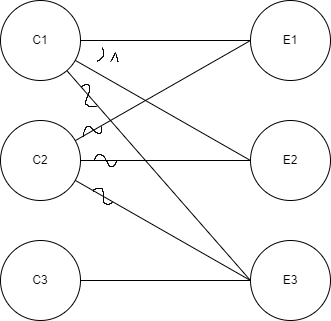

The diagram above was exported from draw.io. Its source (the exported page's mxGraphModel, read from the mxfile embedded in the PNG):
<mxGraphModel dx="1038" dy="528" grid="1" gridSize="10" guides="1" tooltips="1" connect="1" arrows="1" fold="1" page="1" pageScale="1" pageWidth="850" pageHeight="1100" math="0" shadow="0">
  <root>
    <mxCell id="G5i6v9N3gmoFOE7HRN_s-0" />
    <mxCell id="G5i6v9N3gmoFOE7HRN_s-1" parent="G5i6v9N3gmoFOE7HRN_s-0" />
    <mxCell id="NzAAkGtGaMaMqZg8cYUZ-80" style="edgeStyle=none;rounded=0;orthogonalLoop=1;jettySize=auto;html=1;endArrow=none;endFill=0;" edge="1" parent="G5i6v9N3gmoFOE7HRN_s-1" source="NzAAkGtGaMaMqZg8cYUZ-0" target="NzAAkGtGaMaMqZg8cYUZ-69">
      <mxGeometry relative="1" as="geometry" />
    </mxCell>
    <mxCell id="NzAAkGtGaMaMqZg8cYUZ-81" style="edgeStyle=none;rounded=0;orthogonalLoop=1;jettySize=auto;html=1;entryX=0;entryY=0.5;entryDx=0;entryDy=0;endArrow=none;endFill=0;" edge="1" parent="G5i6v9N3gmoFOE7HRN_s-1" source="NzAAkGtGaMaMqZg8cYUZ-0" target="NzAAkGtGaMaMqZg8cYUZ-72">
      <mxGeometry relative="1" as="geometry" />
    </mxCell>
    <mxCell id="NzAAkGtGaMaMqZg8cYUZ-84" style="edgeStyle=none;rounded=0;orthogonalLoop=1;jettySize=auto;html=1;entryX=0;entryY=0.5;entryDx=0;entryDy=0;endArrow=none;endFill=0;" edge="1" parent="G5i6v9N3gmoFOE7HRN_s-1" source="NzAAkGtGaMaMqZg8cYUZ-0" target="NzAAkGtGaMaMqZg8cYUZ-74">
      <mxGeometry relative="1" as="geometry" />
    </mxCell>
    <mxCell id="NzAAkGtGaMaMqZg8cYUZ-0" value="C1" style="ellipse;whiteSpace=wrap;html=1;aspect=fixed;" vertex="1" parent="G5i6v9N3gmoFOE7HRN_s-1">
      <mxGeometry x="40" y="80" width="80" height="80" as="geometry" />
    </mxCell>
    <mxCell id="NzAAkGtGaMaMqZg8cYUZ-82" style="edgeStyle=none;rounded=0;orthogonalLoop=1;jettySize=auto;html=1;entryX=0;entryY=0.5;entryDx=0;entryDy=0;endArrow=none;endFill=0;" edge="1" parent="G5i6v9N3gmoFOE7HRN_s-1" source="NzAAkGtGaMaMqZg8cYUZ-1" target="NzAAkGtGaMaMqZg8cYUZ-69">
      <mxGeometry relative="1" as="geometry" />
    </mxCell>
    <mxCell id="NzAAkGtGaMaMqZg8cYUZ-83" style="edgeStyle=none;rounded=0;orthogonalLoop=1;jettySize=auto;html=1;entryX=0;entryY=0.5;entryDx=0;entryDy=0;endArrow=none;endFill=0;" edge="1" parent="G5i6v9N3gmoFOE7HRN_s-1" source="NzAAkGtGaMaMqZg8cYUZ-1" target="NzAAkGtGaMaMqZg8cYUZ-72">
      <mxGeometry relative="1" as="geometry" />
    </mxCell>
    <mxCell id="NzAAkGtGaMaMqZg8cYUZ-85" style="edgeStyle=none;rounded=0;orthogonalLoop=1;jettySize=auto;html=1;endArrow=none;endFill=0;" edge="1" parent="G5i6v9N3gmoFOE7HRN_s-1" source="NzAAkGtGaMaMqZg8cYUZ-1">
      <mxGeometry relative="1" as="geometry">
        <mxPoint x="290" y="360" as="targetPoint" />
      </mxGeometry>
    </mxCell>
    <mxCell id="NzAAkGtGaMaMqZg8cYUZ-1" value="C2" style="ellipse;whiteSpace=wrap;html=1;aspect=fixed;" vertex="1" parent="G5i6v9N3gmoFOE7HRN_s-1">
      <mxGeometry x="40" y="200" width="80" height="80" as="geometry" />
    </mxCell>
    <mxCell id="NzAAkGtGaMaMqZg8cYUZ-79" style="edgeStyle=none;rounded=0;orthogonalLoop=1;jettySize=auto;html=1;entryX=0;entryY=0.5;entryDx=0;entryDy=0;endArrow=none;endFill=0;" edge="1" parent="G5i6v9N3gmoFOE7HRN_s-1" source="NzAAkGtGaMaMqZg8cYUZ-13" target="NzAAkGtGaMaMqZg8cYUZ-74">
      <mxGeometry relative="1" as="geometry" />
    </mxCell>
    <mxCell id="NzAAkGtGaMaMqZg8cYUZ-13" value="C3" style="ellipse;whiteSpace=wrap;html=1;aspect=fixed;" vertex="1" parent="G5i6v9N3gmoFOE7HRN_s-1">
      <mxGeometry x="40" y="320" width="80" height="80" as="geometry" />
    </mxCell>
    <mxCell id="NzAAkGtGaMaMqZg8cYUZ-69" value="E1" style="ellipse;whiteSpace=wrap;html=1;aspect=fixed;" vertex="1" parent="G5i6v9N3gmoFOE7HRN_s-1">
      <mxGeometry x="290" y="80" width="80" height="80" as="geometry" />
    </mxCell>
    <mxCell id="NzAAkGtGaMaMqZg8cYUZ-72" value="E2" style="ellipse;whiteSpace=wrap;html=1;aspect=fixed;" vertex="1" parent="G5i6v9N3gmoFOE7HRN_s-1">
      <mxGeometry x="290" y="200" width="80" height="80" as="geometry" />
    </mxCell>
    <mxCell id="NzAAkGtGaMaMqZg8cYUZ-74" value="E3" style="ellipse;whiteSpace=wrap;html=1;aspect=fixed;" vertex="1" parent="G5i6v9N3gmoFOE7HRN_s-1">
      <mxGeometry x="290" y="320" width="80" height="80" as="geometry" />
    </mxCell>
  </root>
</mxGraphModel>